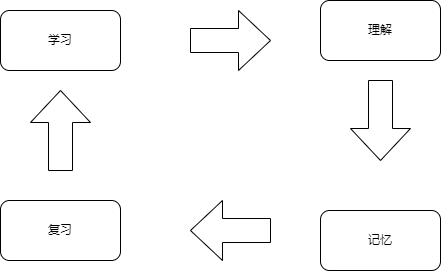

The diagram above was exported from draw.io. Its source (the exported page's mxGraphModel, read from the mxfile embedded in the PNG):
<mxGraphModel dx="1038" dy="617" grid="1" gridSize="10" guides="1" tooltips="1" connect="1" arrows="1" fold="1" page="1" pageScale="1" pageWidth="2000" pageHeight="2000" math="0" shadow="0">
  <root>
    <mxCell id="0" />
    <mxCell id="1" parent="0" />
    <mxCell id="YQ4877PjLjOtvOkMdaj--1" value="学习" style="rounded=1;whiteSpace=wrap;html=1;" vertex="1" parent="1">
      <mxGeometry x="320" y="230" width="120" height="60" as="geometry" />
    </mxCell>
    <mxCell id="YQ4877PjLjOtvOkMdaj--2" value="理解" style="rounded=1;whiteSpace=wrap;html=1;" vertex="1" parent="1">
      <mxGeometry x="640" y="220" width="120" height="60" as="geometry" />
    </mxCell>
    <mxCell id="YQ4877PjLjOtvOkMdaj--3" value="记忆" style="rounded=1;whiteSpace=wrap;html=1;" vertex="1" parent="1">
      <mxGeometry x="640" y="430" width="120" height="60" as="geometry" />
    </mxCell>
    <mxCell id="YQ4877PjLjOtvOkMdaj--4" value="复习" style="rounded=1;whiteSpace=wrap;html=1;" vertex="1" parent="1">
      <mxGeometry x="320" y="420" width="120" height="60" as="geometry" />
    </mxCell>
    <mxCell id="YQ4877PjLjOtvOkMdaj--5" value="" style="shape=singleArrow;whiteSpace=wrap;html=1;arrowWidth=0.4;arrowSize=0.4;" vertex="1" parent="1">
      <mxGeometry x="510" y="230" width="80" height="60" as="geometry" />
    </mxCell>
    <mxCell id="YQ4877PjLjOtvOkMdaj--6" value="" style="shape=singleArrow;whiteSpace=wrap;html=1;arrowWidth=0.4;arrowSize=0.4;rotation=90;" vertex="1" parent="1">
      <mxGeometry x="660" y="310" width="80" height="60" as="geometry" />
    </mxCell>
    <mxCell id="YQ4877PjLjOtvOkMdaj--7" value="" style="shape=singleArrow;whiteSpace=wrap;html=1;arrowWidth=0.4;arrowSize=0.4;rotation=-180;" vertex="1" parent="1">
      <mxGeometry x="510" y="420" width="80" height="60" as="geometry" />
    </mxCell>
    <mxCell id="YQ4877PjLjOtvOkMdaj--8" value="" style="shape=singleArrow;whiteSpace=wrap;html=1;arrowWidth=0.4;arrowSize=0.4;rotation=-90;" vertex="1" parent="1">
      <mxGeometry x="340" y="320" width="80" height="60" as="geometry" />
    </mxCell>
  </root>
</mxGraphModel>